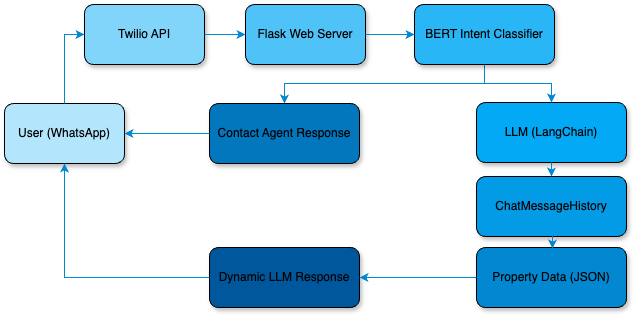

The diagram above was exported from draw.io. Its source (the exported page's mxGraphModel, read from the mxfile embedded in the PNG):
<mxGraphModel dx="826" dy="565" grid="1" gridSize="10" guides="1" tooltips="1" connect="1" arrows="1" fold="1" page="1" pageScale="1" pageWidth="850" pageHeight="1100" math="0" shadow="0">
  <root>
    <mxCell id="0" />
    <mxCell id="1" parent="0" />
    <mxCell id="2" value="User (WhatsApp)" style="rounded=1;whiteSpace=wrap;html=1;fillColor=#B3E5FC;shadow=1;" vertex="1" parent="1">
      <mxGeometry x="70" y="140" width="120" height="60" as="geometry" />
    </mxCell>
    <mxCell id="3" value="Twilio API" style="rounded=1;whiteSpace=wrap;html=1;fillColor=#81D4FA;shadow=1;" vertex="1" parent="1">
      <mxGeometry x="150" y="41" width="120" height="60" as="geometry" />
    </mxCell>
    <mxCell id="4" value="Flask Web Server" style="rounded=1;whiteSpace=wrap;html=1;fillColor=#4FC3F7;shadow=1;" vertex="1" parent="1">
      <mxGeometry x="311" y="41" width="120" height="60" as="geometry" />
    </mxCell>
    <mxCell id="oKgJmqmHtfs118-EQmfg-32" style="edgeStyle=orthogonalEdgeStyle;rounded=0;orthogonalLoop=1;jettySize=auto;html=1;exitX=0.5;exitY=1;exitDx=0;exitDy=0;strokeColor=#0288D1;" edge="1" parent="1" source="5" target="9">
      <mxGeometry relative="1" as="geometry">
        <Array as="points">
          <mxPoint x="550" y="120" />
          <mxPoint x="350" y="120" />
        </Array>
      </mxGeometry>
    </mxCell>
    <mxCell id="oKgJmqmHtfs118-EQmfg-34" style="edgeStyle=orthogonalEdgeStyle;rounded=0;orthogonalLoop=1;jettySize=auto;html=1;exitX=0.5;exitY=1;exitDx=0;exitDy=0;entryX=0.5;entryY=0;entryDx=0;entryDy=0;strokeColor=#0288D1;" edge="1" parent="1" source="5" target="6">
      <mxGeometry relative="1" as="geometry">
        <Array as="points">
          <mxPoint x="540" y="120" />
          <mxPoint x="575" y="120" />
        </Array>
      </mxGeometry>
    </mxCell>
    <mxCell id="5" value="BERT Intent Classifier" style="rounded=1;whiteSpace=wrap;html=1;fillColor=#29B6F6;shadow=1;" vertex="1" parent="1">
      <mxGeometry x="480" y="41" width="140" height="60" as="geometry" />
    </mxCell>
    <mxCell id="6" value="LLM (LangChain)" style="rounded=1;whiteSpace=wrap;html=1;fillColor=#03A9F4;shadow=1;" vertex="1" parent="1">
      <mxGeometry x="542" y="139" width="150" height="60" as="geometry" />
    </mxCell>
    <mxCell id="7" value="ChatMessageHistory" style="rounded=1;whiteSpace=wrap;html=1;fillColor=#039BE5;shadow=1;" vertex="1" parent="1">
      <mxGeometry x="542" y="213" width="150" height="60" as="geometry" />
    </mxCell>
    <mxCell id="8" value="Property Data (JSON)" style="rounded=1;whiteSpace=wrap;html=1;fillColor=#0288D1;shadow=1;" vertex="1" parent="1">
      <mxGeometry x="542" y="284" width="150" height="60" as="geometry" />
    </mxCell>
    <mxCell id="9" value="Contact Agent Response" style="rounded=1;whiteSpace=wrap;html=1;fillColor=#0277BD;shadow=1;" vertex="1" parent="1">
      <mxGeometry x="275" y="140" width="150" height="60" as="geometry" />
    </mxCell>
    <mxCell id="10" value="Dynamic LLM Response" style="rounded=1;whiteSpace=wrap;html=1;fillColor=#01579B;shadow=1;" vertex="1" parent="1">
      <mxGeometry x="275" y="284" width="150" height="60" as="geometry" />
    </mxCell>
    <mxCell id="11" value="" style="edgeStyle=orthogonalEdgeStyle;rounded=0;orthogonalLoop=1;strokeColor=#0288D1;entryX=0;entryY=0.5;entryDx=0;entryDy=0;" edge="1" parent="1" source="2" target="3">
      <mxGeometry relative="1" as="geometry" />
    </mxCell>
    <mxCell id="12" value="" style="edgeStyle=orthogonalEdgeStyle;rounded=0;orthogonalLoop=1;strokeColor=#0288D1;" edge="1" parent="1" source="3" target="4">
      <mxGeometry relative="1" as="geometry" />
    </mxCell>
    <mxCell id="13" value="" style="edgeStyle=orthogonalEdgeStyle;rounded=0;orthogonalLoop=1;strokeColor=#0288D1;" edge="1" parent="1" source="4" target="5">
      <mxGeometry relative="1" as="geometry" />
    </mxCell>
    <mxCell id="16" value="" style="edgeStyle=orthogonalEdgeStyle;rounded=0;orthogonalLoop=1;strokeColor=#0288D1;" edge="1" parent="1" source="6" target="7">
      <mxGeometry relative="1" as="geometry" />
    </mxCell>
    <mxCell id="18" value="" style="edgeStyle=orthogonalEdgeStyle;rounded=0;orthogonalLoop=1;strokeColor=#0288D1;" edge="1" parent="1" source="8" target="10">
      <mxGeometry relative="1" as="geometry" />
    </mxCell>
    <mxCell id="19" value="" style="edgeStyle=orthogonalEdgeStyle;rounded=0;orthogonalLoop=1;strokeColor=#0288D1;" edge="1" parent="1" source="9" target="2">
      <mxGeometry relative="1" as="geometry" />
    </mxCell>
    <mxCell id="20" value="" style="edgeStyle=orthogonalEdgeStyle;rounded=0;orthogonalLoop=1;strokeColor=#0288D1;" edge="1" parent="1" source="10" target="2">
      <mxGeometry relative="1" as="geometry" />
    </mxCell>
    <mxCell id="oKgJmqmHtfs118-EQmfg-35" value="" style="edgeStyle=orthogonalEdgeStyle;rounded=0;orthogonalLoop=1;strokeColor=#0288D1;" edge="1" parent="1">
      <mxGeometry relative="1" as="geometry">
        <mxPoint x="618" y="271" as="sourcePoint" />
        <mxPoint x="618" y="285" as="targetPoint" />
      </mxGeometry>
    </mxCell>
  </root>
</mxGraphModel>